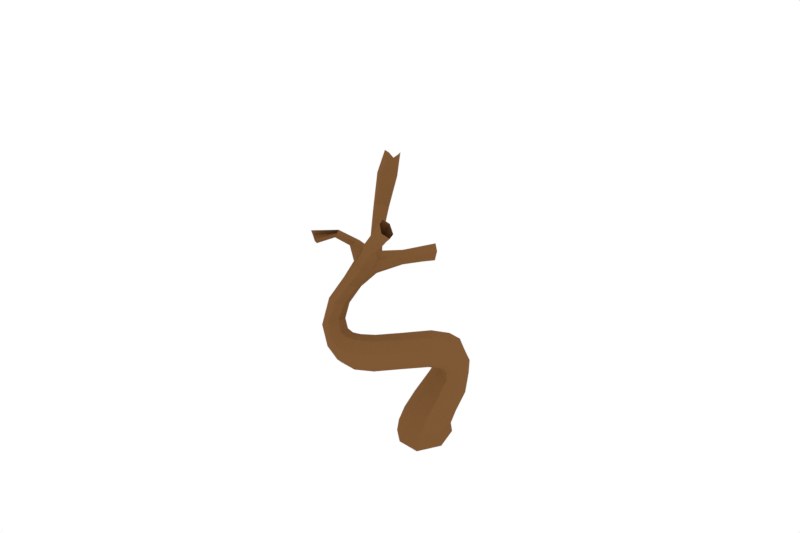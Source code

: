 # Source: tree-1.blend  (saved by Blender 2.78.0; exported with 4.5.12 LTS)
import bpy
from mathutils import Matrix  # noqa: F401  (used for matrix-valued properties, if any)

bpy.ops.wm.read_factory_settings(use_empty=True)
scene = bpy.context.scene
scene.name = 'Scene'

# ---- collections
col_collection_1 = bpy.data.collections.new('Collection 1'); scene.collection.children.link(col_collection_1)

# ---- materials (node trees are filled in below, after node groups)
mat_material_002 = bpy.data.materials.new('Material.002')
mat_material_002.alpha_threshold = 0.0
mat_material_002.use_transparent_shadow = False
mat_material_002.diffuse_color = (0.2134, 0.09939, 0.03547, 1.0)
mat_material_002.specular_color = (0.5, 0.5, 0.5)
mat_material_002.roughness = 0.5
mat_material_002.specular_intensity = 0.1
mat_material_003 = bpy.data.materials.new('Material.003')
mat_material_003.alpha_threshold = 0.0
mat_material_003.use_transparent_shadow = False
mat_material_003.diffuse_color = (0.04165, 0.2366, 0.02599, 1.0)
mat_material_003.specular_color = (0.5, 0.5, 0.5)
mat_material_003.roughness = 0.5
mat_material_003.specular_intensity = 0.1

# ---- material node trees

# ---- world
world_world = bpy.data.worlds.new('World'); scene.world = world_world
world_world.color = (1.0, 1.0, 1.0)
world_world.use_sun_shadow = False
world_world.sun_shadow_jitter_overblur = 0.0
world_world.cycles.sampling_method = 'MANUAL'

# ---- meshes
me_lowpoly_tree_02_mesh_005 = bpy.data.meshes.new('lowpoly_tree_02_Mesh.005')
me_lowpoly_tree_02_mesh_005.from_pydata([(0.6231, -1.986, -1.617), (0.5974, -2.142, -1.589), (0.4241, -2.162, -1.699), (0.6207, -1.777, -1.551), (0.3934, -1.981, -1.756), (0.4375, -1.664, -1.601), (0.5236, -1.57, -1.385), (0.3135, -1.628, -0.03848), (0.03343, -1.763, 0.02359), (0.07602, -1.849, -0.02135), (-0.02126, -1.268, -1.089), (0.2518, -1.304, -1.035), (0.1024, -1.487, -1.168), (0.223, -1.508, -1.46), (-0.01268, -1.722, -1.587), (-0.05029, -1.619, -1.444), (0.1097, -1.877, -1.718), (0.06518, -2.065, -1.717), (-0.1553, -1.916, -1.551), (-0.1496, -2.099, -1.53), (0.003464, -2.276, -1.59), (-0.1975, -2.456, -0.683), (0.1113, -2.615, -0.5177), (-0.1348, -2.442, -0.3322), (-0.1339, -2.292, -1.398), (0.07881, -2.485, -1.179), (-0.0919, -2.362, -1.144), (-0.1671, -1.682, -1.211), (-0.2609, -1.981, -1.319), (-0.1699, -1.084, -0.8551), (-0.2956, -1.097, -0.7473), (-0.1571, -1.018, -0.4497), (-0.09334, -1.284, -0.05749), (-0.08521, -1.128, -0.1915), (-0.355, -1.332, -0.1339), (-0.304, -1.646, -0.01827), (-0.1168, -2.429, -0.8128), (-0.3914, -2.515, -0.6991), (-0.2428, -2.392, -0.4744), (-0.4646, -2.4, -0.472), (-0.2612, -2.551, -0.2317), (-0.1548, -1.694, 0.04059), (-0.2757, -1.789, 0.2528), (-0.3369, -2.592, -0.09654), (-0.1379, -2.482, 0.109), (-0.4529, -2.518, 0.09197), (-0.2382, -2.137, -1.283), (-0.3345, -2.361, -1.171), (-0.5116, -2.162, -1.322), (-0.4028, -1.249, -0.8867), (-0.4897, -1.233, -0.6744), (-0.3802, -1.616, -0.08735), (-0.46, -1.729, 0.1701), (-0.2508, -2.041, 0.357), (-0.4994, -2.025, 0.3476), (-0.356, -2.222, 0.356), (-0.5734, -2.52, -0.2847), (-0.7602, -1.572, -0.9958), (-0.6322, -1.626, -1.189), (-0.8344, -1.745, -1.09), (-0.961, -1.789, -0.8041), (-0.9259, -1.992, -0.5344), (-0.9757, -1.984, -0.9037), (-0.881, -2.302, -0.7676), (-0.8069, -1.576, -0.7527), (-0.6163, -1.43, -0.71), (-0.4756, -1.429, -0.9904), (-0.6359, -1.524, -0.5002), (-0.5232, -1.278, -0.4889), (-0.5991, -1.92, 0.2418), (-0.6675, -2.265, -0.405), (-0.8486, -2.26, -1.017), (-0.521, -2.461, -1.057), (-0.609, -2.494, -0.88), (-0.8673, -1.761, -0.5209), (-0.5894, -1.642, -0.3402), (-0.5232, -1.413, -0.2633), (-0.7237, -2.123, -0.3698), (-0.7076, -2.376, -0.2105), (-0.8174, -2.101, -0.1395), (-0.6918, -1.78, -0.03046), (-0.7244, -1.94, -0.3344), (-0.6924, -2.146, 0.2055), (-0.6563, -2.452, -0.05379), (-0.7937, -2.198, 0.02371), (-0.7407, -1.903, 0.03132), (-0.8674, -2.203, -0.5665), (-0.6491, -2.457, -0.6255), (-0.706, -1.916, -1.271), (-0.6668, -2.219, -1.227), (-0.8446, -1.996, -1.17), (-0.4885, -1.712, -1.297), (-0.5079, -1.663, -0.1958), (-0.3544, -1.2, -0.2792), (-0.372, -1.116, -0.4656), (-0.2566, -1.532, -1.142), (-0.265, -2.478, -0.9473), (-0.2996, -2.402, 0.2596), (-0.5742, -2.391, 0.2034), (-0.1996, -1.316, -1.097), (-0.1523, -2.295, 0.2805), (-0.03159, -2.331, -0.9598), (-0.06663, -2.487, -0.03437), (-0.1219, -1.892, 0.2625), (-0.04627, -2.1, 0.2697), (0.003147, -2.421, -0.191), (0.08147, -2.558, -0.7588), (-0.2533, -1.858, -1.315), (-0.03169, -1.126, -0.9416), (-0.05268, -1.583, -1.195), (0.06119, -2.452, -1.501), (0.2449, -1.159, -0.8931), (0.1611, -1.043, -0.4222), (0.05369, -2.011, 0.149), (0.03004, -2.282, 0.1503), (0.06189, -1.031, -0.7433), (0.109, -2.523, -0.309), (0.09, -2.302, -0.09366), (0.2001, -2.439, -0.9177), (0.1197, -1.376, -0.01173), (0.2854, -2.463, -0.206), (0.1314, -2.172, -0.06236), (0.2434, -1.725, -1.682), (0.3407, -1.121, -0.6507), (0.3237, -2.555, -0.7266), (0.3338, -1.807, -0.1057), (0.3028, -2.525, -1.326), (0.3444, -1.493, -1.069), (0.2467, -2.457, -0.9844), (0.3633, -2.562, -0.4582), (0.3262, -1.381, -0.1253), (0.2302, -1.158, -0.2392), (0.2332, -2.259, -1.68), (0.4299, -2.377, -0.2158), (0.3435, -2.177, -0.07828), (0.4258, -2.351, -0.9011), (0.515, -1.357, -0.7817), (0.5366, -1.885, -0.7927), (0.7313, -1.84, -1.034), (0.5451, -1.674, -0.9149), (0.5416, -2.127, -0.2073), (0.5992, -1.593, -0.6496), (0.4895, -1.263, -0.4933), (0.5636, -1.524, -0.3989), (0.5373, -1.821, -0.3292), (0.4883, -1.59, -0.2246), (0.5513, -2.426, -0.5103), (0.5799, -1.78, -0.5433), (0.667, -2.058, -0.5963), (0.6184, -2.095, -0.3467), (0.6364, -2.235, -0.4234), (0.5899, -2.359, -0.6761), (0.5541, -2.196, -0.8469), (0.5136, -1.629, -0.8874), (0.7711, -1.907, -1.33), (0.7411, -2.139, -1.393), (0.5496, -2.392, -1.06), (0.5146, -2.459, -1.299), (0.7212, -2.214, -1.083), (0.625, -2.326, -1.43), (0.7569, -2.022, -1.04), (0.6694, -1.679, -1.318), (0.5978, -1.608, -1.136), (0.3788, -1.488, -1.288), (0.3762, -2.379, -1.572), (0.7998, -2.874, 0.3843), (0.869, -2.994, 0.1007), (0.6484, -2.866, 0.1164), (0.7052, -3.836, -0.03985), (0.6077, -3.807, -0.2319), (0.7636, -3.745, -0.1725), (0.7229, -3.12, -0.282), (0.786, -3.319, -0.4416), (0.5913, -3.313, -0.4247), (0.8041, -3.659, -0.3425), (0.9528, -3.667, -0.1632), (0.8956, -3.162, 0.03079), (0.7365, -3.057, -0.04198), (1.009, -3.402, -0.3066), (0.934, -3.175, -0.2509), (1.046, -3.314, -0.1092), (0.9674, -3.339, 0.1109), (1.058, -3.48, -0.1528), (0.9861, -3.598, -0.002518), (0.9843, -3.081, 0.2302), (1.029, -3.417, 0.3211), (1.02, -3.171, 0.3496), (0.9487, -3.263, 0.582), (0.839, -3.009, 0.5927), (0.5926, -3.899, 0.01369), (0.6861, -3.715, 0.2013), (0.5314, -3.743, 0.2405), (0.5786, -2.815, 0.2893), (0.3613, -2.864, 0.1918), (0.601, -3.635, -0.3581), (0.2884, -3.547, -0.2863), (0.4256, -3.87, 0.04417), (0.4464, -3.619, -0.3499), (0.3518, -3.8, -0.2285), (0.5452, -3.723, 0.4929), (0.394, -3.567, 0.663), (0.2995, -3.628, 0.5145), (0.3513, -2.974, 0.04178), (0.176, -3.09, 0.142), (0.3639, -3.692, 0.2247), (0.2995, -3.805, 0.01455), (0.1894, -3.07, 0.5157), (0.3815, -3.046, 0.6789), (0.4527, -2.913, 0.594), (0.4464, -3.348, 0.7745), (0.2385, -3.184, 0.6505), (0.2243, -3.387, 0.6353), (0.1598, -3.034, 0.3117), (0.06393, -3.111, -0.08377), (0.3884, -2.951, -0.1951), (0.02965, -3.252, -0.2457), (0.382, -3.055, -0.3295), (0.0889, -3.249, 0.3896), (0.1069, -3.225, 0.2104), (0.1117, -3.406, 0.2534), (-0.04773, -3.376, -0.1308), (0.06988, -3.57, -0.1779), (-0.02608, -3.443, 0.0708), (0.005135, -3.192, 0.04555), (0.1425, -3.437, -0.3362), (0.216, -3.638, -0.1495), (0.2234, -3.67, 0.01305), (0.1305, -3.463, 0.4287), (0.3234, -3.711, 0.3555), (0.1886, -3.545, 0.222), (0.09318, -3.596, 0.05085), (0.3344, -2.88, 0.3918), (0.4744, -3.204, -0.4669), (0.562, -2.93, 0.0107), (0.642, -3.092, 0.7326), (0.5771, -2.987, -0.2758), (0.4677, -3.787, -0.2835), (0.742, -3.721, 0.4429), (0.67, -3.565, 0.6914), (0.5868, -2.873, 0.5298), (0.7904, -3.312, 0.7274), (0.9297, -3.52, 0.1258), (0.8779, -3.642, 0.3506), (0.888, -3.49, 0.5857), (0.6093, -3.324, 0.7768), (0.7772, -3.728, -0.003259), (0.9671, -3.505, -0.3614), (0.6892, -3.471, -0.4423), (-1.199, -2.453, -1.036), (-1.172, -2.407, -1.314), (-1.349, -2.334, -0.9959), (-0.9856, -2.471, -1.209), (-1.107, -2.935, -1.513), (-1.059, -2.882, -1.424), (-1.283, -3.041, -1.501), (-1.12, -2.982, -0.919), (-0.971, -2.647, -0.9899), (-1.413, -2.726, -0.8211), (-1.024, -2.518, -1.041), (-1.218, -2.62, -0.9292), (-1.315, -2.291, -1.255), (-1.32, -2.4, -1.489), (-1.495, -2.344, -1.504), (-1.452, -3.008, -0.9736), (-1.114, -3.1, -1.095), (-1.243, -3.066, -0.9722), (-1.2, -3.127, -1.245), (-1.325, -3.162, -1.437), (-1.334, -2.548, -0.8454), (-1.407, -3.248, -1.237), (-1.508, -3.217, -1.163), (-1.523, -3.116, -1.481), (-1.456, -2.316, -1.021), (-1.557, -2.273, -1.203), (-1.586, -3.149, -1.372), (-1.647, -2.431, -0.9102), (-1.689, -2.67, -0.8472), (-1.7, -2.325, -1.166), (-1.766, -2.43, -1.394), (-1.605, -2.362, -1.463), (-1.71, -2.563, -1.55), (-1.901, -2.666, -1.187), (-1.821, -2.877, -1.384), (-1.811, -2.927, -1.157), (-1.851, -2.647, -1.005), (-1.837, -2.462, -1.209), (-1.865, -2.65, -1.397), (-1.723, -2.923, -0.9786), (-1.695, -2.799, -1.574), (-1.667, -3.072, -1.249), (-1.521, -2.881, -0.8578), (-1.585, -2.666, -1.629), (-1.384, -2.667, -1.637), (-1.048, -3.087, -1.171), (-0.9349, -2.554, -1.338), (-0.9326, -2.783, -1.329), (-0.9052, -2.833, -1.215), (-1.067, -2.652, -1.457), (-0.8878, -2.702, -1.086), (-1.293, -2.889, -1.633), (-0.1901, -2.275, -1.184), (0.4789, -1.386, -0.3114), (-1.129, -2.745, -1.621), (-1.573, -2.932, -1.53), (-0.5732, -3.058, -0.8639), (-0.6255, -3.153, -0.9034), (-0.7288, -2.923, -0.6534), (-0.6901, -2.868, -0.6757), (-0.505, -3.25, -0.808), (-0.6287, -3.218, -0.8301), (-0.677, -3.407, -0.956), (-0.6047, -3.443, -0.9299), (-0.528, -3.47, -0.9647), (-0.4065, -3.331, -0.8795), (-0.3823, -3.144, -1.057), (-0.4421, -3.232, -1.082), (-0.5373, -3.054, -1.075), (-0.504, -3.017, -1.047), (-0.5661, -3.213, -1.026), (-0.6367, -3.387, -1.094), (-0.6845, -3.375, -1.023), (-0.6352, -2.974, -0.6089), (-0.7019, -2.974, -0.6098), (-0.4066, -3.108, -0.912), (-0.169, -3.091, -1.186), (-0.1914, -3.113, -1.246), (-0.3826, -3.307, -1.074), (-0.5069, -3.446, -1.098), (-0.5613, -3.411, -1.121), (-0.6081, -3.03, -1.011), (-0.5863, -3.056, -1.06), (-0.3367, -3.3, -0.9814), (-0.4881, -3.462, -1.034), (-0.2012, -3.173, -1.27), (-0.7073, -3.626, -1.002), (-0.6147, -3.652, -1.041), (-0.7535, -3.621, -1.19), (-0.8028, -3.6, -1.121), (-0.7902, -3.602, -1.041), (-0.6073, -3.662, -1.192), (-0.6751, -3.645, -1.217), (-0.5806, -3.664, -1.124), (-0.8807, -3.788, -1.032), (-0.7814, -3.777, -0.9901), (-0.6705, -3.805, -1.038), (-0.8442, -3.878, -1.171), (-0.8952, -3.832, -1.107), (-0.6844, -3.893, -1.189), (-0.7614, -3.9, -1.203), (-0.6449, -3.857, -1.127), (-0.9158, -3.909, -0.9273), (-0.8106, -3.853, -0.9149), (-0.69, -3.879, -0.9684), (-0.8691, -4.066, -1.029), (-0.9264, -3.999, -0.9761), (-0.7076, -4.052, -1.075), (-0.7848, -4.084, -1.069), (-0.6647, -3.974, -1.038), (0.1818, -4.315, -0.1777), (0.2311, -4.612, -0.2769), (0.3557, -4.57, -0.4055), (0.2773, -4.257, -0.2798), (-0.81, -3.87, -0.8294), (-0.9154, -3.952, -0.8005), (-0.8698, -3.955, -0.6621), (-0.7746, -3.864, -0.7239), (-0.6536, -3.88, -0.8041), (-0.6835, -3.892, -0.8921), (-0.9189, -4.075, -0.8232), (-0.8483, -4.154, -0.8739), (-0.7935, -4.185, -0.7187), (-0.8694, -4.094, -0.6653), (-0.7606, -4.168, -0.9236), (-0.6853, -4.119, -0.9512), (-0.6276, -4.139, -0.8348), (-0.7033, -4.2, -0.7836), (-0.6451, -4.011, -0.9416), (-0.5961, -4.008, -0.8481), (-0.6687, -3.855, -0.5912), (-0.7398, -3.943, -0.5193), (-0.4525, -3.836, -0.4216), (-0.371, -3.831, -0.52), (-0.5692, -3.86, -0.6818), (-0.08856, -3.933, -0.4816), (-0.1205, -4.071, -0.4598), (-0.3304, -4.088, -0.5569), (-0.3146, -3.942, -0.5834), (-0.7398, -4.072, -0.5109), (-0.6776, -4.169, -0.5583), (-0.1865, -4.141, -0.3634), (-0.2503, -4.131, -0.2627), (-0.471, -4.132, -0.3845), (-0.3967, -4.156, -0.4687), (-0.5173, -4.039, -0.3372), (-0.5941, -4.192, -0.6336), (-0.5212, -4.127, -0.7074), (-0.5116, -3.922, -0.3484), (-0.5019, -3.981, -0.7325), (-0.1881, -3.847, -0.283), (-0.2519, -3.935, -0.2052), (-0.1182, -3.834, -0.3984), (-0.2758, -4.047, -0.199), (-0.06057, -4.004, -0.1421), (0.009742, -3.925, -0.2246), (0.06669, -3.904, -0.3456), (-0.1206, -4.176, -0.2201), (-0.1135, -4.106, -0.1372), (-0.0005553, -4.095, -0.435), (-0.06914, -4.166, -0.3365), (0.06167, -3.976, -0.4444), (0.1562, -4.056, -0.2267), (0.0789, -4.124, -0.1372), (0.3232, -4.209, -0.4317), (0.2069, -4.022, -0.3538), (-0.00741, -4.206, -0.1259), (-0.05624, -4.249, -0.2233), (-0.0346, -4.365, -0.2558), (0.05507, -4.366, -0.1526), (-0.01549, -4.22, -0.3516), (0.05818, -4.152, -0.4564), (0.0814, -4.265, -0.518), (0.0007661, -4.319, -0.3978), (0.161, -4.059, -0.4664), (0.2219, -4.207, -0.5505), (0.3803, -4.508, -0.6029), (-0.06726, -4.57, -0.323), (0.05802, -4.623, -0.2323), (0.05722, -4.487, -0.6407), (-0.03057, -4.503, -0.4855), (0.2198, -4.467, -0.7101), (0.3403, -4.81, -0.7773), (0.1528, -4.759, -0.8613), (0.3261, -5.065, -0.6529), (0.3503, -4.873, -0.5536), (0.2144, -4.895, -0.3955), (0.2037, -5.071, -0.4549), (0.2169, -5.174, -0.4472), (0.3254, -5.174, -0.6968), (0.233, -5.167, -0.9403), (0.2676, -5.021, -0.883), (-0.1815, -4.993, -0.7511), (-0.1214, -4.82, -0.6802), (-0.01202, -4.767, -0.7836), (-0.07597, -4.983, -0.8719), (-0.1109, -5.163, -0.9255), (-0.2337, -5.164, -0.7905), (-0.2638, -5.001, -0.607), (-0.1761, -4.828, -0.5744), (-0.1058, -4.703, -0.5822), (0.07891, -4.986, -0.9528), (0.0454, -5.163, -1.01), (-0.1536, -4.833, -0.3956), (0.01501, -4.884, -0.329), (-0.2764, -3.197, -0.9686), (-0.1348, -3.198, -1.208), (-0.1165, -3.135, -1.18), (-0.5166, -2.996, -0.9923), (-0.5771, -2.993, -0.9808), (-0.6139, -2.872, -0.6804), (-0.02102, -5.055, -0.3502), (-0.2404, -5.031, -0.4084), (-0.333, -5.163, -0.6143), (-0.29, -5.17, -0.3842), (-0.03488, -5.17, -0.3105), (-0.4503, -3.137, -0.7866), (-0.1793, -3.164, -0.7397), (-0.1553, -3.126, -0.7989), (-0.1601, -3.279, -0.7949), (-0.1916, -3.24, -0.7451), (-0.1139, -3.166, -0.8576), (-0.129, -3.25, -0.8601), (0.137, -3.168, -0.6442), (0.173, -3.12, -0.7147), (0.1221, -3.265, -0.6572), (0.1971, -3.17, -0.7878), (0.1815, -3.261, -0.7988), (0.4559, -3.217, -0.5389), (0.4791, -3.285, -0.5946), (0.1493, -3.303, -0.7333), (0.3922, -3.401, -0.5821), (0.3273, -3.359, -0.5053), (0.4498, -3.358, -0.615), (0.5107, -3.473, -0.3136), (0.4769, -3.48, -0.3097), (0.3669, -3.237, -0.474), (0.4707, -3.417, -0.2791), (0.5048, -3.407, -0.2793), (0.4541, -3.452, -0.3011), (0.5159, -3.439, -0.2881), (0.4256, -3.535, -0.04671), (0.4411, -3.553, -0.09084), (0.43, -3.502, -0.06957), (0.4041, -3.559, -0.07042), (0.4003, -3.532, -0.0979), (0.3727, -3.56, 0.01017), (0.3958, -3.519, -0.05501), (-0.6, -2.913, -0.6324), (-0.5448, -2.626, -0.4753), (-0.5538, -2.702, -0.4103), (-0.6999, -2.645, -0.3888), (-0.6745, -2.58, -0.4525), (-0.6071, -2.573, -0.4941), (-0.6298, -2.707, -0.3602), (-0.4396, -2.503, -0.3132), (-0.4507, -2.479, -0.2649), (-0.5116, -2.465, -0.2646), (-0.4761, -2.422, -0.2991), (-0.4769, -2.425, -0.3496), (-0.4341, -2.443, -0.3277), (-0.3998, -2.407, -0.2709), (-0.7281, -2.944, -1.091), (-0.7089, -2.959, -1.136), (-0.6856, -2.934, -1.153), (-0.6791, -2.894, -1.13), (-0.6893, -2.874, -1.088), (-0.7186, -2.896, -1.069), (-0.9348, -2.904, -1.102), (-0.9036, -2.97, -1.133), (-0.8793, -2.931, -1.239), (-0.9053, -2.871, -1.224), (-0.928, -2.837, -1.158), (-0.8847, -2.979, -1.199), (-1.034, -2.998, -1.186), (-1.047, -3.012, -1.213), (-1.03, -2.986, -1.23), (-1.068, -2.977, -1.218), (-1.063, -2.946, -1.193), (-1.071, -2.985, -1.184), (-1.109, -3.023, -1.21), (0.08174, -2.931, -1.341), (0.01375, -2.893, -1.346), (-0.169, -3.211, -1.255), (-0.0164, -2.962, -1.474), (0.0526, -3.0, -1.469), (0.1, -2.988, -1.401), (0.1903, -2.659, -1.552), (0.2436, -2.67, -1.467), (-0.02516, -2.908, -1.413), (0.1066, -2.63, -1.364), (0.0532, -2.618, -1.449), (0.09013, -2.641, -1.55), (0.2013, -2.648, -1.368), (0.2668, -2.422, -1.403), (0.1961, -2.408, -1.341), (0.1378, -2.432, -1.344), (0.1373, -2.395, -1.485), (0.2124, -2.377, -1.46), (0.1205, -2.389, -1.393), (0.1733, -2.334, -1.367)], [(471, 484), (110, 126), (126, 157), (474, 477), (473, 480), (472, 476), (475, 481), (478, 479)], [(304, 305, 306, 307), (308, 309, 310, 311), (308, 311, 312, 313), (314, 315, 316, 317), (305, 318, 319, 320), (305, 320, 310, 309), (309, 308, 321, 322), (314, 323, 324, 325), (315, 326, 327, 328), (315, 328, 319, 318), (318, 305, 329, 330), (331, 313, 312, 332), (331, 332, 327, 326), (315, 314, 325, 333), (312, 311, 334, 335), (319, 336, 337, 320), (310, 320, 337, 338), (327, 339, 340, 328), (319, 328, 340, 336), (312, 335, 341, 332), (327, 332, 341, 339), (338, 342, 343, 334), (335, 334, 343, 344), (336, 345, 346, 337), (338, 337, 346, 342), (339, 347, 348, 340), (336, 340, 348, 345), (335, 344, 349, 341), (339, 341, 349, 347), (342, 350, 351, 343), (344, 343, 351, 352), (345, 353, 354, 346), (342, 346, 354, 350), (347, 355, 356, 348), (345, 348, 356, 353), (344, 352, 357, 349), (347, 349, 357, 355), (358, 359, 360, 361), (362, 351, 350, 363), (362, 363, 364, 365), (362, 365, 366, 367), (362, 367, 352, 351), (368, 354, 353, 369), (368, 369, 370, 371), (368, 371, 364, 363), (368, 363, 350, 354), (372, 356, 355, 373), (372, 373, 374, 375), (372, 375, 370, 369), (372, 369, 353, 356), (376, 357, 352, 367), (376, 367, 366, 377), (376, 377, 374, 373), (376, 373, 355, 357), (378, 365, 364, 379), (380, 381, 382, 378), (383, 384, 385, 386), (378, 382, 366, 365), (387, 371, 370, 388), (389, 390, 391, 392), (393, 387, 388, 391), (387, 379, 364, 371), (394, 375, 374, 395), (380, 378, 379, 396), (392, 394, 395, 385), (394, 388, 370, 375), (397, 377, 366, 382), (398, 380, 396, 399), (386, 397, 382, 381), (397, 395, 374, 377), (398, 400, 381, 380), (401, 399, 396, 393), (401, 393, 391, 390), (386, 385, 395, 397), (389, 392, 385, 384), (393, 396, 379, 387), (383, 386, 381, 400), (398, 399, 402, 403), (398, 403, 404, 400), (401, 390, 405, 406), (401, 406, 402, 399), (389, 384, 407, 408), (389, 408, 405, 390), (383, 400, 404, 409), (383, 409, 407, 384), (410, 403, 402, 411), (410, 411, 358, 361), (410, 361, 412, 413), (410, 413, 404, 403), (414, 406, 405, 415), (414, 415, 416, 417), (414, 417, 358, 411), (414, 411, 402, 406), (418, 408, 407, 419), (418, 419, 420, 421), (418, 421, 416, 415), (418, 415, 405, 408), (422, 409, 404, 413), (422, 413, 412, 423), (422, 423, 420, 419), (422, 419, 407, 409), (412, 361, 360, 424), (416, 425, 426, 417), (358, 417, 426, 359), (420, 427, 428, 421), (416, 421, 428, 425), (412, 424, 429, 423), (420, 423, 429, 427), (424, 430, 431, 429), (432, 433, 434, 435), (432, 435, 436, 437), (432, 437, 438, 439), (432, 439, 430, 433), (440, 441, 442, 443), (440, 443, 444, 445), (441, 440, 446, 447), (448, 441, 447), (449, 431, 430, 439), (449, 439, 438, 450), (449, 450, 444, 443), (449, 443, 442, 431), (427, 429, 431, 442), (427, 442, 441, 448, 428), (448, 447, 451, 425, 428), (425, 451, 452, 426), (359, 426, 452, 434), (359, 434, 433, 360), (424, 360, 433, 430), (392, 391, 388, 394), (453, 331, 454, 455), (304, 323, 456, 457), (323, 304, 307, 458), (459, 452, 451, 460), (446, 461, 462, 460), (446, 460, 451, 447), (440, 445, 461, 446), (459, 460, 462, 463), (459, 463, 436, 435), (452, 459, 435, 434), (323, 464, 465, 466), (308, 313, 467, 468), (331, 453, 469, 470), (466, 465, 471, 472), (465, 468, 473, 471), (470, 469, 474, 475), (464, 308, 468, 465), (313, 331, 470, 467), (453, 323, 466, 469), (467, 470, 475, 478), (468, 467, 478, 473), (469, 466, 472, 474), (321, 496, 497, 498), (307, 306, 499, 500), (496, 458, 501, 497), (464, 323, 458, 496), (308, 464, 496, 321), (305, 309, 322, 306), (458, 307, 500, 501), (306, 322, 502, 499), (322, 321, 498, 502), (330, 329, 510, 511), (316, 330, 511, 512), (456, 317, 513, 514), (305, 304, 457, 329), (323, 314, 317, 456), (315, 318, 330, 316), (510, 515, 516, 517), (513, 512, 518, 519), (457, 456, 514, 515), (317, 316, 512, 513), (329, 457, 515, 510), (512, 511, 521, 518), (511, 510, 517, 521), (324, 455, 529, 530), (531, 333, 532, 533), (454, 531, 533, 534), (331, 326, 531, 454), (326, 315, 333, 531), (323, 453, 455, 324), (534, 533, 535, 536), (537, 530, 538, 539), (532, 537, 539, 540), (455, 454, 534, 529), (333, 325, 537, 532), (325, 324, 530, 537), (541, 536, 542, 543), (538, 541, 543, 544), (533, 532, 540, 535), (530, 529, 541, 538), (529, 534, 536, 541), (540, 539, 547, 545), (539, 538, 544, 547), (310, 338, 334, 311)])
_k = set([(110, 126), (126, 157), (304, 305), (304, 307), (304, 323), (304, 457), (305, 306), (305, 309), (305, 318), (305, 320), (305, 329), (306, 307), (306, 322), (306, 499), (307, 458), (307, 500), (308, 309), (308, 311), (308, 313), (308, 321), (308, 464), (308, 468), (309, 310), (309, 322), (310, 311), (310, 320), (310, 338), (311, 312), (311, 334), (312, 313), (312, 332), (312, 335), (313, 331), (313, 467), (314, 315), (314, 317), (314, 323), (314, 325), (315, 316), (315, 318), (315, 326), (315, 328), (315, 333), (316, 317), (316, 330), (316, 512), (317, 456), (317, 513), (318, 319), (318, 330), (319, 320), (319, 328), (319, 336), (320, 337), (321, 322), (321, 496), (321, 498), (322, 502), (323, 324), (323, 453), (323, 456), (323, 458), (323, 464), (323, 466), (324, 325), (324, 455), (324, 530), (325, 333), (325, 537), (326, 327), (326, 331), (326, 531), (327, 328), (327, 332), (327, 339), (328, 340), (329, 330), (329, 457), (329, 510), (330, 511), (331, 332), (331, 453), (331, 454), (331, 470), (332, 341), (333, 531), (333, 532), (334, 335), (334, 338), (334, 343), (335, 341), (335, 344), (336, 337), (336, 340), (336, 345), (337, 338), (337, 346), (338, 342), (339, 340), (339, 341), (339, 347), (340, 348), (341, 349), (342, 343), (342, 346), (342, 350), (343, 344), (343, 351), (344, 349), (344, 352), (345, 346), (345, 348), (345, 353), (346, 354), (347, 348), (347, 349), (347, 355), (348, 356), (349, 357), (350, 351), (350, 354), (350, 363), (351, 352), (351, 362), (352, 357), (352, 367), (353, 354), (353, 356), (353, 369), (354, 368), (355, 356), (355, 357), (355, 373), (356, 372), (357, 376), (358, 359), (358, 361), (358, 411), (358, 417), (359, 360), (359, 426), (359, 434), (360, 361), (360, 424), (360, 433), (361, 410), (361, 412), (362, 363), (362, 365), (362, 367), (363, 364), (363, 368), (364, 365), (364, 371), (364, 379), (365, 366), (365, 378), (366, 367), (366, 377), (366, 382), (367, 376), (368, 369), (368, 371), (369, 370), (369, 372), (370, 371), (370, 375), (370, 388), (371, 387), (372, 373), (372, 375), (373, 374), (373, 376), (374, 375), (374, 377), (374, 395), (375, 394), (376, 377), (377, 397), (378, 379), (378, 380), (378, 382), (379, 387), (379, 396), (380, 381), (380, 396), (380, 398), (381, 382), (381, 386), (381, 400), (382, 397), (383, 384), (383, 386), (383, 400), (383, 409), (384, 385), (384, 389), (384, 407), (385, 386), (385, 392), (385, 395), (386, 397), (387, 388), (387, 393), (388, 391), (388, 394), (389, 390), (389, 392), (389, 408), (390, 391), (390, 401), (390, 405), (391, 392), (391, 393), (392, 394), (393, 396), (393, 401), (394, 395), (395, 397), (396, 399), (398, 399), (398, 400), (398, 403), (399, 401), (399, 402), (400, 404), (401, 406), (402, 403), (402, 406), (402, 411), (403, 404), (403, 410), (404, 409), (404, 413), (405, 406), (405, 408), (405, 415), (406, 414), (407, 408), (407, 409), (407, 419), (408, 418), (409, 422), (410, 411), (410, 413), (411, 414), (412, 413), (412, 423), (412, 424), (413, 422), (414, 415), (414, 417), (415, 416), (415, 418), (416, 417), (416, 421), (416, 425), (417, 426), (418, 419), (418, 421), (419, 420), (419, 422), (420, 421), (420, 423), (420, 427), (421, 428), (422, 423), (423, 429), (424, 429), (424, 430), (425, 426), (425, 428), (425, 451), (426, 452), (427, 428), (427, 429), (427, 442), (428, 448), (429, 431), (430, 431), (430, 433), (430, 439), (431, 442), (431, 449), (432, 433), (432, 435), (432, 437), (432, 439), (433, 434), (434, 435), (434, 452), (435, 436), (435, 459), (438, 439), (439, 449), (440, 441), (440, 443), (440, 445), (440, 446), (441, 442), (441, 447), (441, 448), (442, 443), (443, 444), (443, 449), (446, 447), (446, 460), (446, 461), (447, 448), (447, 451), (449, 450), (451, 452), (451, 460), (452, 459), (453, 455), (453, 469), (454, 455), (454, 531), (454, 534), (455, 529), (456, 457), (456, 514), (457, 515), (458, 496), (458, 501), (459, 460), (459, 463), (460, 462), (464, 465), (464, 496), (465, 466), (465, 468), (465, 471), (466, 469), (466, 472), (467, 468), (467, 470), (467, 478), (468, 473), (469, 470), (469, 474), (470, 475), (471, 472), (471, 473), (471, 484), (472, 474), (472, 476), (473, 478), (473, 480), (474, 475), (474, 477), (475, 478), (475, 481), (478, 479), (496, 497), (497, 498), (497, 501), (498, 502), (499, 500), (499, 502), (500, 501), (510, 511), (510, 515), (510, 517), (511, 512), (511, 521), (512, 513), (512, 518), (513, 514), (513, 519), (514, 515), (515, 516), (516, 517), (517, 521), (518, 519), (518, 521), (529, 530), (529, 534), (529, 541), (530, 537), (530, 538), (531, 533), (532, 533), (532, 537), (532, 540), (533, 534), (533, 535), (534, 536), (535, 536), (535, 540), (536, 541), (536, 542), (537, 539), (538, 539), (538, 541), (538, 544), (539, 540), (539, 547), (540, 545), (541, 543), (542, 543), (543, 544), (544, 547), (545, 547)])
me_lowpoly_tree_02_mesh_005.attributes.new('sharp_edge', 'BOOLEAN', 'EDGE').data.foreach_set('value', [ (min(e.vertices), max(e.vertices)) in _k for e in me_lowpoly_tree_02_mesh_005.edges])
me_lowpoly_tree_02_mesh_005.materials.append(mat_material_002)
me_lowpoly_tree_02_mesh_005.materials.append(mat_material_003)
me_lowpoly_tree_02_mesh_005.use_remesh_preserve_volume = False
me_lowpoly_tree_02_mesh_005.use_remesh_preserve_attributes = False
me_lowpoly_tree_02_mesh_005.use_mirror_vertex_groups = False
me_lowpoly_tree_02_mesh_005.update()
me_lowpoly_tree_02_mesh_005.normals_split_custom_set([tuple(v) for v in zip(*[iter([-0.5709, 0.4298, -0.6995, -0.5709, 0.4298, -0.6995, -0.5709, 0.4298, -0.6995, -0.5709, 0.4298, -0.6995, -0.3488, -0.4116, 0.842, -0.3488, -0.4116, 0.842, -0.3488, -0.4116, 0.842, -0.3488, -0.4116, 0.842, 0.1268, -0.5848, 0.8012, 0.1268, -0.5848, 0.8012, 0.1268, -0.5848, 0.8012, 0.1268, -0.5848, 0.8012, 0.2421, 0.2229, -0.9443, 0.2421, 0.2229, -0.9443, 0.2421, 0.2229, -0.9443, 0.2421, 0.2229, -0.9443, -0.6772, 0.4838, -0.5544, -0.6772, 0.4838, -0.5544, -0.6772, 0.4838, -0.5544, -0.6772, 0.4838, -0.5544, -0.975, 0.1673, 0.1459, -0.975, 0.1673, 0.1459, -0.975, 0.1673, 0.1459, -0.975, 0.1673, 0.1459, -0.1969, -0.6609, 0.7242, -0.1969, -0.6609, 0.7242, -0.1969, -0.6609, 0.7242, -0.1969, -0.6609, 0.7242, -0.3758, 0.8904, -0.2567, -0.3758, 0.8904, -0.2567, -0.3758, 0.8904, -0.2567, -0.3758, 0.8904, -0.2567, 0.2587, -0.006119, -0.9659, 0.2587, -0.006119, -0.9659, 0.2587, -0.006119, -0.9659, 0.2587, -0.006119, -0.9659, -0.2726, 0.4098, -0.8705, -0.2726, 0.4098, -0.8705, -0.2726, 0.4098, -0.8705, -0.2726, 0.4098, -0.8705, -0.9206, -0.1837, -0.3446, -0.9206, -0.1837, -0.3446, -0.9206, -0.1837, -0.3446, -0.9206, -0.1837, -0.3446, 0.6539, -0.7109, 0.2589, 0.6539, -0.7109, 0.2589, 0.6539, -0.7109, 0.2589, 0.6539, -0.7109, 0.2589, 0.7355, -0.5871, -0.3382, 0.7355, -0.5871, -0.3382, 0.7355, -0.5871, -0.3382, 0.7355, -0.5871, -0.3382, -0.6272, 0.4968, -0.5998, -0.6272, 0.4968, -0.5998, -0.6272, 0.4968, -0.5998, -0.6272, 0.4968, -0.5998, 0.2288, -0.4667, 0.8543, 0.2288, -0.4667, 0.8543, 0.2288, -0.4667, 0.8543, 0.2288, -0.4667, 0.8543, -0.62, 0.5524, -0.5573, -0.62, 0.5524, -0.5573, -0.62, 0.5524, -0.5573, -0.62, 0.5524, -0.5573, -0.8921, 0.3983, 0.2133, -0.8921, 0.3983, 0.2133, -0.8921, 0.3983, 0.2133, -0.8921, 0.3983, 0.2133, 0.42, 0.1746, -0.8906, 0.42, 0.1746, -0.8906, 0.42, 0.1746, -0.8906, 0.42, 0.1746, -0.8906, -0.1677, 0.4431, -0.8806, -0.1677, 0.4431, -0.8806, -0.1677, 0.4431, -0.8806, -0.1677, 0.4431, -0.8806, 0.76, -0.5221, 0.387, 0.76, -0.5221, 0.387, 0.76, -0.5221, 0.387, 0.76, -0.5221, 0.387, 0.9002, -0.2632, -0.347, 0.9002, -0.2632, -0.347, 0.9002, -0.2632, -0.347, 0.9002, -0.2632, -0.347, -0.3785, 0.2424, 0.8933, -0.3785, 0.2424, 0.8933, -0.3785, 0.2424, 0.8933, -0.3785, 0.2424, 0.8933, 0.3646, -0.107, 0.925, 0.3646, -0.107, 0.925, 0.3646, -0.107, 0.925, 0.3646, -0.107, 0.925, -0.7218, 0.2273, -0.6537, -0.7218, 0.2273, -0.6537, -0.7218, 0.2273, -0.6537, -0.7218, 0.2273, -0.6537, -0.9139, 0.403, 0.04955, -0.9139, 0.403, 0.04955, -0.9139, 0.403, 0.04955, -0.9139, 0.403, 0.04955, 0.2479, -0.1173, -0.9616, 0.2479, -0.1173, -0.9616, 0.2479, -0.1173, -0.9616, 0.2479, -0.1173, -0.9616, -0.3236, 0.05167, -0.9448, -0.3236, 0.05167, -0.9448, -0.3236, 0.05167, -0.9448, -0.3236, 0.05167, -0.9448, 0.8618, -0.2975, 0.4108, 0.8618, -0.2975, 0.4108, 0.8618, -0.2975, 0.4108, 0.8618, -0.2975, 0.4108, 0.8809, -0.2946, -0.3703, 0.8809, -0.2946, -0.3703, 0.8809, -0.2946, -0.3703, 0.8809, -0.2946, -0.3703, -0.3888, 0.6849, 0.6162, -0.3888, 0.6849, 0.6162, -0.3888, 0.6849, 0.6162, -0.3888, 0.6849, 0.6162, 0.44, 0.5427, 0.7154, 0.44, 0.5427, 0.7154, 0.44, 0.5427, 0.7154, 0.44, 0.5427, 0.7154, -0.8209, -0.2611, -0.508, -0.8209, -0.2611, -0.508, -0.8209, -0.2611, -0.508, -0.8209, -0.2611, -0.508, -0.9784, 0.2051, -0.02402, -0.9784, 0.2051, -0.02402, -0.9784, 0.2051, -0.02402, -0.9784, 0.2051, -0.02402, 0.1929, -0.5918, -0.7827, 0.1929, -0.5918, -0.7827, 0.1929, -0.5918, -0.7827, 0.1929, -0.5918, -0.7827, -0.4383, -0.4982, -0.7481, -0.4383, -0.4982, -0.7481, -0.4383, -0.4982, -0.7481, -0.4383, -0.4982, -0.7481, 0.96, 0.03229, 0.2783, 0.96, 0.03229, 0.2783, 0.96, 0.03229, 0.2783, 0.96, 0.03229, 0.2783, 0.8774, -0.3645, -0.3118, 0.8774, -0.3645, -0.3118, 0.8774, -0.3645, -0.3118, 0.8774, -0.3645, -0.3118, 0.7399, -0.09092, 0.6666, 0.7399, -0.09092, 0.6666, 0.7399, -0.09092, 0.6666, 0.7399, -0.09092, 0.6666, -0.5201, 0.8223, 0.2308, -0.5201, 0.8223, 0.2308, -0.5201, 0.8223, 0.2308, -0.5201, 0.8223, 0.2308, -0.5911, 0.7845, 0.1875, -0.5911, 0.7845, 0.1875, -0.5911, 0.7845, 0.1875, -0.5911, 0.7845, 0.1875, 0.08253, 0.9895, -0.1185, 0.08253, 0.9895, -0.1185, 0.08253, 0.9895, -0.1185, 0.08253, 0.9895, -0.1185, 0.2588, 0.9527, 0.1592, 0.2588, 0.9527, 0.1592, 0.2588, 0.9527, 0.1592, 0.2588, 0.9527, 0.1592, -0.8056, -0.551, -0.2177, -0.8056, -0.551, -0.2177, -0.8056, -0.551, -0.2177, -0.8056, -0.551, -0.2177, -0.7124, -0.6901, 0.1273, -0.7124, -0.6901, 0.1273, -0.7124, -0.6901, 0.1273, -0.7124, -0.6901, 0.1273, -0.9524, -0.01858, 0.3043, -0.9524, -0.01858, 0.3043, -0.9524, -0.01858, 0.3043, -0.9524, -0.01858, 0.3043, -0.9975, 0.05005, 0.04906, -0.9975, 0.05005, 0.04906, -0.9975, 0.05005, 0.04906, -0.9975, 0.05005, 0.04906, 0.3203, -0.8015, -0.505, 0.3203, -0.8015, -0.505, 0.3203, -0.8015, -0.505, 0.3203, -0.8015, -0.505, 0.424, -0.8317, -0.3586, 0.424, -0.8317, -0.3586, 0.424, -0.8317, -0.3586, 0.424, -0.8317, -0.3586, -0.2358, -0.965, -0.115, -0.2358, -0.965, -0.115, -0.2358, -0.965, -0.115, -0.2358, -0.965, -0.115, -0.3745, -0.8279, -0.4175, -0.3745, -0.8279, -0.4175, -0.3745, -0.8279, -0.4175, -0.3745, -0.8279, -0.4175, 0.9488, 0.3115, -0.05337, 0.9488, 0.3115, -0.05337, 0.9488, 0.3115, -0.05337, 0.9488, 0.3115, -0.05337, 0.8012, 0.4563, -0.387, 0.8012, 0.4563, -0.387, 0.8012, 0.4563, -0.387, 0.8012, 0.4563, -0.387, 0.8511, -0.2638, -0.4539, 0.8511, -0.2638, -0.4539, 0.8511, -0.2638, -0.4539, 0.8511, -0.2638, -0.4539, 0.8914, -0.3202, -0.3208, 0.8914, -0.3202, -0.3208, 0.8914, -0.3202, -0.3208, 0.8914, -0.3202, -0.3208, -0.5149, 0.7666, 0.3837, -0.5149, 0.7666, 0.3837, -0.5149, 0.7666, 0.3837, -0.5149, 0.7666, 0.3837, -0.06765, 0.9958, -0.06117, -0.06765, 0.9958, -0.06117, -0.06765, 0.9958, -0.06117, -0.06765, 0.9958, -0.06117, 0.4156, -0.2196, -0.8827, 0.4156, -0.2196, -0.8827, 0.4156, -0.2196, -0.8827, 0.4156, -0.2196, -0.8827, 0.00291, 0.9935, -0.1142, 0.00291, 0.9935, -0.1142, 0.00291, 0.9935, -0.1142, 0.00291, 0.9935, -0.1142, -0.5433, -0.6707, 0.5049, -0.5433, -0.6707, 0.5049, -0.5433, -0.6707, 0.5049, -0.5433, -0.6707, 0.5049, -0.04008, -0.9882, 0.1478, -0.04008, -0.9882, 0.1478, -0.04008, -0.9882, 0.1478, -0.04008, -0.9882, 0.1478, -0.4483, -0.5903, 0.6713, -0.4483, -0.5903, 0.6713, -0.4483, -0.5903, 0.6713, -0.4483, -0.5903, 0.6713, -0.7536, 0.01147, 0.6572, -0.7536, 0.01147, 0.6572, -0.7536, 0.01147, 0.6572, -0.7536, 0.01147, 0.6572, 0.4607, -0.8358, -0.2985, 0.4607, -0.8358, -0.2985, 0.4607, -0.8358, -0.2985, 0.4607, -0.8358, -0.2985, -0.4463, 0.7472, 0.4924, -0.4463, 0.7472, 0.4924, -0.4463, 0.7472, 0.4924, -0.4463, 0.7472, 0.4924, 0.4267, -0.8441, -0.3247, 0.4267, -0.8441, -0.3247, 0.4267, -0.8441, -0.3247, 0.4267, -0.8441, -0.3247, -0.1008, -0.9836, 0.1493, -0.1008, -0.9836, 0.1493, -0.1008, -0.9836, 0.1493, -0.1008, -0.9836, 0.1493, 0.6252, 0.5298, -0.5731, 0.6252, 0.5298, -0.5731, 0.6252, 0.5298, -0.5731, 0.6252, 0.5298, -0.5731, -0.2934, 0.7372, 0.6086, -0.2934, 0.7372, 0.6086, -0.2934, 0.7372, 0.6086, -0.2934, 0.7372, 0.6086, 0.449, 0.5749, -0.684, 0.449, 0.5749, -0.684, 0.449, 0.5749, -0.684, 0.449, 0.5749, -0.684, 0.7687, -0.2248, -0.5988, 0.7687, -0.2248, -0.5988, 0.7687, -0.2248, -0.5988, 0.7687, -0.2248, -0.5988, -0.01038, 0.9971, 0.0753, -0.01038, 0.9971, 0.0753, -0.01038, 0.9971, 0.0753, -0.01038, 0.9971, 0.0753, -0.4815, 0.1279, 0.8671, -0.4815, 0.1279, 0.8671, -0.4815, 0.1279, 0.8671, -0.4815, 0.1279, 0.8671, -0.4002, -0.5977, 0.6947, -0.4002, -0.5977, 0.6947, -0.4002, -0.5977, 0.6947, -0.4002, -0.5977, 0.6947, 0.6335, -0.2078, -0.7454, 0.6335, -0.2078, -0.7454, 0.6335, -0.2078, -0.7454, 0.6335, -0.2078, -0.7454, 0.2761, -0.8565, -0.4361, 0.2761, -0.8565, -0.4361, 0.2761, -0.8565, -0.4361, 0.2761, -0.8565, -0.4361, -0.6115, 0.07688, 0.7875, -0.6115, 0.07688, 0.7875, -0.6115, 0.07688, 0.7875, -0.6115, 0.07688, 0.7875, 0.3238, 0.6274, -0.7081, 0.3238, 0.6274, -0.7081, 0.3238, 0.6274, -0.7081, 0.3238, 0.6274, -0.7081, 0.0284, 0.6809, 0.7318, 0.0284, 0.6809, 0.7318, 0.0284, 0.6809, 0.7318, 0.0284, 0.6809, 0.7318, 0.2736, 0.9207, 0.2783, 0.2736, 0.9207, 0.2783, 0.2736, 0.9207, 0.2783, 0.2736, 0.9207, 0.2783, -0.4501, -0.6435, 0.6192, -0.4501, -0.6435, 0.6192, -0.4501, -0.6435, 0.6192, -0.4501, -0.6435, 0.6192, -0.2806, 0.1494, 0.9481, -0.2806, 0.1494, 0.9481, -0.2806, 0.1494, 0.9481, -0.2806, 0.1494, 0.9481, -0.03601, -0.7989, -0.6004, -0.03601, -0.7989, -0.6004, -0.03601, -0.7989, -0.6004, -0.03601, -0.7989, -0.6004, -0.2402, -0.9622, -0.1283, -0.2402, -0.9622, -0.1283, -0.2402, -0.9622, -0.1283, -0.2402, -0.9622, -0.1283, 0.3945, 0.6944, -0.6017, 0.3945, 0.6944, -0.6017, 0.3945, 0.6944, -0.6017, 0.3945, 0.6944, -0.6017, 0.1767, -0.1823, -0.9672, 0.1767, -0.1823, -0.9672, 0.1767, -0.1823, -0.9672, 0.1767, -0.1823, -0.9672, 0.4169, 0.4826, 0.7703, 0.4169, 0.4826, 0.7703, 0.4169, 0.4826, 0.7703, 0.4169, 0.4826, 0.7703, 0.6571, 0.202, 0.7262, 0.6571, 0.202, 0.7262, 0.6571, 0.202, 0.7262, 0.6571, 0.202, 0.7262, 0.8358, 0.376, 0.4001, 0.8358, 0.376, 0.4001, 0.8358, 0.376, 0.4001, 0.8358, 0.376, 0.4001, 0.6057, 0.6794, 0.4141, 0.6057, 0.6794, 0.4141, 0.6057, 0.6794, 0.4141, 0.6057, 0.6794, 0.4141, -0.6084, -0.5736, 0.5485, -0.6084, -0.5736, 0.5485, -0.6084, -0.5736, 0.5485, -0.6084, -0.5736, 0.5485, -0.7361, -0.3491, 0.5799, -0.7361, -0.3491, 0.5799, -0.7361, -0.3491, 0.5799, -0.7361, -0.3491, 0.5799, 0.2185, -0.08309, 0.9723, 0.2185, -0.08309, 0.9723, 0.2185, -0.08309, 0.9723, 0.2185, -0.08309, 0.9723, 0.007645, 0.08204, 0.9966, 0.007645, 0.08204, 0.9966, 0.007645, 0.08204, 0.9966, 0.007645, 0.08204, 0.9966, -0.6068, -0.3907, -0.6922, -0.6068, -0.3907, -0.6922, -0.6068, -0.3907, -0.6922, -0.6068, -0.3907, -0.6922, -0.8461, 0.1076, -0.522, -0.8461, 0.1076, -0.522, -0.8461, 0.1076, -0.522, -0.8461, 0.1076, -0.522, -0.9559, -0.06335, -0.2867, -0.9559, -0.06335, -0.2867, -0.9559, -0.06335, -0.2867, -0.9559, -0.06335, -0.2867, -0.7064, -0.6078, -0.3628, -0.7064, -0.6078, -0.3628, -0.7064, -0.6078, -0.3628, -0.7064, -0.6078, -0.3628, 0.5237, 0.6974, -0.4893, 0.5237, 0.6974, -0.4893, 0.5237, 0.6974, -0.4893, 0.5237, 0.6974, -0.4893, 0.6426, 0.5811, -0.4994, 0.6426, 0.5811, -0.4994, 0.6426, 0.5811, -0.4994, 0.6426, 0.5811, -0.4994, -0.3709, 0.3578, -0.8569, -0.3709, 0.3578, -0.8569, -0.3709, 0.3578, -0.8569, -0.3709, 0.3578, -0.8569, -0.2051, 0.0706, -0.9762, -0.2051, 0.0706, -0.9762, -0.2051, 0.0706, -0.9762, -0.2051, 0.0706, -0.9762, 0.9681, 0.1038, 0.228, 0.9681, 0.1038, 0.228, 0.9681, 0.1038, 0.228, 0.9681, 0.1038, 0.228, -0.6836, -0.181, 0.7071, -0.6836, -0.181, 0.7071, -0.6836, -0.181, 0.7071, -0.6836, -0.181, 0.7071, 0.2708, -0.2729, 0.9231, 0.2708, -0.2729, 0.9231, 0.2708, -0.2729, 0.9231, 0.2708, -0.2729, 0.9231, -0.8388, 0.3372, -0.4275, -0.8388, 0.3372, -0.4275, -0.8388, 0.3372, -0.4275, -0.8388, 0.3372, -0.4275, -0.9648, 0.2175, -0.1478, -0.9648, 0.2175, -0.1478, -0.9648, 0.2175, -0.1478, -0.9648, 0.2175, -0.1478, 0.6256, 0.4422, -0.6427, 0.6256, 0.4422, -0.6427, 0.6256, 0.4422, -0.6427, 0.6256, 0.4422, -0.6427, -0.3873, 0.4822, -0.7858, -0.3873, 0.4822, -0.7858, -0.3873, 0.4822, -0.7858, -0.3873, 0.4822, -0.7858, 0.5197, 0.337, -0.7851, 0.5197, 0.337, -0.7851, 0.5197, 0.337, -0.7851, 0.5197, 0.337, -0.7851, 0.7813, -0.3086, 0.5426, 0.7813, -0.3086, 0.5426, 0.7813, -0.3086, 0.5426, 0.7813, -0.3086, 0.5426, 0.8886, -0.0253, 0.458, 0.8886, -0.0253, 0.458, 0.8886, -0.0253, 0.458, 0.8886, -0.0253, 0.458, 0.9524, -0.01043, -0.3046, 0.9524, -0.01043, -0.3046, 0.9524, -0.01043, -0.3046, 0.9524, -0.01043, -0.3046, 0.9732, -0.1426, -0.1806, 0.9732, -0.1426, -0.1806, 0.9732, -0.1426, -0.1806, 0.9732, -0.1426, -0.1806, -0.7049, 0.4501, -0.5482, -0.7049, 0.4501, -0.5482, -0.7049, 0.4501, -0.5482, -0.7049, 0.4501, -0.5482, -0.7095, 0.3393, -0.6176, -0.7095, 0.3393, -0.6176, -0.7095, 0.3393, -0.6176, -0.7095, 0.3393, -0.6176, -0.7909, 0.4587, -0.4051, -0.7909, 0.4587, -0.4051, -0.7909, 0.4587, -0.4051, -0.7909, 0.4587, -0.4051, -0.8122, 0.4347, -0.389, -0.8122, 0.4347, -0.389, -0.8122, 0.4347, -0.389, 0.4153, 0.2541, -0.8735, 0.4153, 0.2541, -0.8735, 0.4153, 0.2541, -0.8735, 0.4153, 0.2541, -0.8735, 0.3604, 0.2441, -0.9003, 0.3604, 0.2441, -0.9003, 0.3604, 0.2441, -0.9003, 0.3604, 0.2441, -0.9003, -0.4392, 0.3424, -0.8306, -0.4392, 0.3424, -0.8306, -0.4392, 0.3424, -0.8306, -0.4392, 0.3424, -0.8306, -0.4026, 0.4498, -0.7972, -0.4026, 0.4498, -0.7972, -0.4026, 0.4498, -0.7972, -0.4026, 0.4498, -0.7972, -0.3908, 0.4927, -0.7775, -0.3908, 0.4927, -0.7775, -0.3908, 0.4927, -0.7775, -0.3908, 0.4927, -0.7775, -0.7568, 0.4651, -0.4592, -0.7568, 0.4651, -0.4592, -0.7568, 0.4651, -0.4592, -0.7568, 0.4651, -0.4592, -0.7568, 0.4651, -0.4592, -0.9279, 0.3727, -0.00413, -0.9279, 0.3727, -0.00413, -0.9279, 0.3727, -0.00413, -0.9279, 0.3727, -0.00413, -0.9279, 0.3727, -0.00413, -0.5072, -0.1491, 0.8489, -0.5072, -0.1491, 0.8489, -0.5072, -0.1491, 0.8489, -0.5072, -0.1491, 0.8489, 0.2643, -0.3796, 0.8866, 0.2643, -0.3796, 0.8866, 0.2643, -0.3796, 0.8866, 0.2643, -0.3796, 0.8866, 0.7376, -0.3026, 0.6037, 0.7376, -0.3026, 0.6037, 0.7376, -0.3026, 0.6037, 0.7376, -0.3026, 0.6037, 0.9967, -0.08028, 0.01043, 0.9967, -0.08028, 0.01043, 0.9967, -0.08028, 0.01043, 0.9967, -0.08028, 0.01043, -0.03626, -0.9673, 0.251, -0.03626, -0.9673, 0.251, -0.03626, -0.9673, 0.251, -0.03626, -0.9673, 0.251, 0.7585, -0.4701, 0.4513, 0.7585, -0.4701, 0.4513, 0.7585, -0.4701, 0.4513, 0.7585, -0.4701, 0.4513, 0.3189, 0.7897, 0.5241, 0.3189, 0.7897, 0.5241, 0.3189, 0.7897, 0.5241, 0.3189, 0.7897, 0.5241, -0.0004913, 0.7017, -0.7125, -0.0004913, 0.7017, -0.7125, -0.0004913, 0.7017, -0.7125, -0.0004913, 0.7017, -0.7125, -0.3039, 0.01331, 0.9526, -0.3039, 0.01331, 0.9526, -0.3039, 0.01331, 0.9526, -0.3039, 0.01331, 0.9526, -0.9131, 0.3692, 0.1732, -0.9131, 0.3692, 0.1732, -0.9131, 0.3692, 0.1732, -0.9131, 0.3692, 0.1732, -0.9019, 0.406, 0.1471, -0.9019, 0.406, 0.1471, -0.9019, 0.406, 0.1471, -0.9019, 0.406, 0.1471, -0.8147, 0.3606, -0.4541, -0.8147, 0.3606, -0.4541, -0.8147, 0.3606, -0.4541, -0.8147, 0.3606, -0.4541, -0.2425, 0.2928, 0.9249, -0.2425, 0.2928, 0.9249, -0.2425, 0.2928, 0.9249, -0.2425, 0.2928, 0.9249, 0.4502, 0.1889, 0.8727, 0.4502, 0.1889, 0.8727, 0.4502, 0.1889, 0.8727, 0.4502, 0.1889, 0.8727, 0.3477, -0.2565, 0.9019, 0.3477, -0.2565, 0.9019, 0.3477, -0.2565, 0.9019, 0.3477, -0.2565, 0.9019, -0.02264, 0.9422, 0.3344, -0.02264, 0.9422, 0.3344, -0.02264, 0.9422, 0.3344, -0.02264, 0.9422, 0.3344, -0.08814, -0.7554, 0.6493, -0.08814, -0.7554, 0.6493, -0.08814, -0.7554, 0.6493, -0.08814, -0.7554, 0.6493, 0.549, -0.1538, -0.8215, 0.549, -0.1538, -0.8215, 0.549, -0.1538, -0.8215, 0.549, -0.1538, -0.8215, -0.1416, 0.8538, 0.501, -0.1416, 0.8538, 0.501, -0.1416, 0.8538, 0.501, -0.1416, 0.8538, 0.501, -0.2815, -0.05687, 0.9579, -0.2815, -0.05687, 0.9579, -0.2815, -0.05687, 0.9579, -0.2815, -0.05687, 0.9579, 0.2073, 0.03969, -0.9775, 0.2073, 0.03969, -0.9775, 0.2073, 0.03969, -0.9775, 0.2073, 0.03969, -0.9775, -0.1861, -0.07263, 0.9799, -0.1861, -0.07263, 0.9799, -0.1861, -0.07263, 0.9799, -0.1861, -0.07263, 0.9799, 0.2849, -0.9445, -0.1638, 0.2849, -0.9445, -0.1638, 0.2849, -0.9445, -0.1638, 0.2849, -0.9445, -0.1638, 0.2581, 0.8108, -0.5253, 0.2581, 0.8108, -0.5253, 0.2581, 0.8108, -0.5253, 0.2581, 0.8108, -0.5253, 0.04202, -0.8864, -0.4609, 0.04202, -0.8864, -0.4609, 0.04202, -0.8864, -0.4609, 0.04202, -0.8864, -0.4609, -0.177, -0.8749, 0.4507, -0.177, -0.8749, 0.4507, -0.177, -0.8749, 0.4507, -0.177, -0.8749, 0.4507, 0.1238, 0.8448, -0.5206, 0.1238, 0.8448, -0.5206, 0.1238, 0.8448, -0.5206, 0.1238, 0.8448, -0.5206, 0.9605, -0.2723, 0.05814, 0.9605, -0.2723, 0.05814, 0.9605, -0.2723, 0.05814, 0.9605, -0.2723, 0.05814, -0.9161, 0.3007, -0.2652, -0.9161, 0.3007, -0.2652, -0.9161, 0.3007, -0.2652, -0.9161, 0.3007, -0.2652, 0.7907, 0.2452, -0.561, 0.7907, 0.2452, -0.561, 0.7907, 0.2452, -0.561, 0.7907, 0.2452, -0.561, 0.8593, 0.406, 0.3111, 0.8593, 0.406, 0.3111, 0.8593, 0.406, 0.3111, 0.8593, 0.406, 0.3111, 0.5347, -0.2669, 0.8018, 0.5347, -0.2669, 0.8018, 0.5347, -0.2669, 0.8018, 0.5347, -0.2669, 0.8018, -0.9576, -0.2766, -0.08046, -0.9576, -0.2766, -0.08046, -0.9576, -0.2766, -0.08046, -0.9576, -0.2766, -0.08046, -0.2624, 0.5589, -0.7866, -0.2624, 0.5589, -0.7866, -0.2624, 0.5589, -0.7866, -0.2624, 0.5589, -0.7866, -0.7844, -0.3426, 0.517, -0.7844, -0.3426, 0.517, -0.7844, -0.3426, 0.517, -0.7844, -0.3426, 0.517, 0.2653, -0.6602, 0.7026, 0.2653, -0.6602, 0.7026, 0.2653, -0.6602, 0.7026, 0.2653, -0.6602, 0.7026, -0.6262, -0.7771, 0.06278, -0.6262, -0.7771, 0.06278, -0.6262, -0.7771, 0.06278, -0.6262, -0.7771, 0.06278, -0.09312, -0.6525, -0.752, -0.09312, -0.6525, -0.752, -0.09312, -0.6525, -0.752, -0.09312, -0.6525, -0.752, 0.6262, 0.7593, -0.177, 0.6262, 0.7593, -0.177, 0.6262, 0.7593, -0.177, 0.6262, 0.7593, -0.177, -0.8712, 0.4015, 0.2827, -0.8712, 0.4015, 0.2827, -0.8712, 0.4015, 0.2827, -0.8712, 0.4015, 0.2827, 0.7247, 0.6861, -0.06331, 0.7247, 0.6861, -0.06331, 0.7247, 0.6861, -0.06331, 0.7247, 0.6861, -0.06331, -0.3894, -0.2057, -0.8978, -0.3894, -0.2057, -0.8978, -0.3894, -0.2057, -0.8978, -0.3894, -0.2057, -0.8978, -0.1322, -0.4392, 0.8886, -0.1322, -0.4392, 0.8886, -0.1322, -0.4392, 0.8886, -0.1322, -0.4392, 0.8886, 0.3815, 0.3999, -0.8334, 0.3815, 0.3999, -0.8334, 0.3815, 0.3999, -0.8334, 0.3815, 0.3999, -0.8334, 0.08658, 0.7113, 0.6975, 0.08658, 0.7113, 0.6975, 0.08658, 0.7113, 0.6975, 0.08658, 0.7113, 0.6975, 0.5673, 0.2333, -0.7898, 0.5673, 0.2333, -0.7898, 0.5673, 0.2333, -0.7898, 0.5673, 0.2333, -0.7898, -0.6186, -0.1815, 0.7644, -0.6186, -0.1815, 0.7644, -0.6186, -0.1815, 0.7644, -0.6186, -0.1815, 0.7644, 0.3046, -0.6613, -0.6855, 0.3046, -0.6613, -0.6855, 0.3046, -0.6613, -0.6855, 0.3046, -0.6613, -0.6855, 0.05891, -0.9715, 0.2298, 0.05891, -0.9715, 0.2298, 0.05891, -0.9715, 0.2298, 0.05891, -0.9715, 0.2298, 0.2332, 0.4626, 0.8554, 0.2332, 0.4626, 0.8554, 0.2332, 0.4626, 0.8554, 0.2332, 0.4626, 0.8554, -0.2509, -0.549, -0.7973, -0.2509, -0.549, -0.7973, -0.2509, -0.549, -0.7973, -0.2509, -0.549, -0.7973, 0.5481, -0.8073, -0.2189, 0.5481, -0.8073, -0.2189, 0.5481, -0.8073, -0.2189, 0.5481, -0.8073, -0.2189, 0.3645, -0.9278, -0.07896, 0.3645, -0.9278, -0.07896, 0.3645, -0.9278, -0.07896, 0.3645, -0.9278, -0.07896, -0.4318, -0.5081, -0.7453, -0.4318, -0.5081, -0.7453, -0.4318, -0.5081, -0.7453, -0.4318, -0.5081, -0.7453, 0.5801, 0.582, 0.5698, 0.5801, 0.582, 0.5698, 0.5801, 0.582, 0.5698, 0.5801, 0.582, 0.5698, 0.7544, -0.4332, -0.4932, 0.7544, -0.4332, -0.4932, 0.7544, -0.4332, -0.4932, 0.7544, -0.4332, -0.4932, -0.8164, 0.3006, 0.4931, -0.8164, 0.3006, 0.4931, -0.8164, 0.3006, 0.4931, -0.8164, 0.3006, 0.4931, -0.9112, 0.211, -0.3538, -0.9112, 0.211, -0.3538, -0.9112, 0.211, -0.3538, -0.9112, 0.211, -0.3538, 0.7746, -0.371, 0.5121, 0.7746, -0.371, 0.5121, 0.7746, -0.371, 0.5121, 0.7746, -0.371, 0.5121, -0.8422, 0.3316, -0.4251, -0.8422, 0.3316, -0.4251, -0.8422, 0.3316, -0.4251, -0.8422, 0.3316, -0.4251, -0.6958, 0.7066, 0.1284, -0.6958, 0.7066, 0.1284, -0.6958, 0.7066, 0.1284, -0.6958, 0.7066, 0.1284, 0.7961, -0.1391, 0.5889, 0.7961, -0.1391, 0.5889, 0.7961, -0.1391, 0.5889, 0.7961, -0.1391, 0.5889, 0.003718, -0.1072, 0.9942, 0.003718, -0.1072, 0.9942, 0.003718, -0.1072, 0.9942, 0.003718, -0.1072, 0.9942, -0.05628, -0.2119, -0.9757, -0.05628, -0.2119, -0.9757, -0.05628, -0.2119, -0.9757, -0.05628, -0.2119, -0.9757, 0.01573, 0.07525, 0.997, 0.01573, 0.07525, 0.997, 0.01573, 0.07525, 0.997, 0.01573, 0.07525, 0.997, 0.8348, -0.2943, 0.4654, 0.8348, -0.2943, 0.4654, 0.8348, -0.2943, 0.4654, 0.8348, -0.2943, 0.4654, -0.9086, 0.2943, -0.2963, -0.9086, 0.2943, -0.2963, -0.9086, 0.2943, -0.2963, -0.9086, 0.2943, -0.2963, -0.8586, 0.1088, 0.5009, -0.8586, 0.1088, 0.5009, -0.8586, 0.1088, 0.5009, -0.8586, 0.1088, 0.5009, -0.4252, -0.1303, 0.8957, -0.4252, -0.1303, 0.8957, -0.4252, -0.1303, 0.8957, -0.4252, -0.1303, 0.8957])] * 3)])

# ---- objects
ob_lowpoly_tree_06 = bpy.data.objects.new('LowPoly Tree 06', me_lowpoly_tree_02_mesh_005)

# ---- transforms, parenting, visibility, modifiers, constraints
ob_lowpoly_tree_06.location = (0.5403, -1.216, 4.552)
ob_lowpoly_tree_06.rotation_euler = (1.571, -0.0, 1.336)
ob_lowpoly_tree_06.scale = (0.8947, 0.8947, 0.8947)
ob_lowpoly_tree_06.lineart.crease_threshold = 0.0

# ---- collection membership
col_collection_1.objects.link(ob_lowpoly_tree_06)

# ---- scene / render settings (as saved in the file)
scene.frame_start = 1; scene.frame_end = 250; scene.frame_set(1)
scene.render.engine = 'BLENDER_EEVEE_NEXT'
scene.render.resolution_x = 3000
scene.render.resolution_y = 2000
scene.render.resolution_percentage = 50
scene.render.dither_intensity = 0.0
scene.cycles.use_denoising = False
scene.cycles.samples = 128
scene.cycles.sampling_pattern = 'TABULATED_SOBOL'
scene.cycles.light_sampling_threshold = 0.0
scene.cycles.use_adaptive_sampling = False
scene.cycles.use_light_tree = False
scene.cycles.blur_glossy = 0.0
scene.cycles.sample_clamp_indirect = 0.0
scene.view_settings.view_transform = 'Standard'
bpy.context.view_layer.update()

# ---- added for rendering (the .blend has no active camera): camera
cam_auto = bpy.data.cameras.new('AutoCamera')
cam_auto.lens = 50.0
cam_auto.sensor_width = 36.0
cam_auto.clip_end = 1000.0
ob_auto_camera = bpy.data.objects.new('AutoCamera', cam_auto)
scene.collection.objects.link(ob_auto_camera)
ob_auto_camera.location = (5.21066, -7.70173, 5.92949)
ob_auto_camera.rotation_euler = (1.09748, -7.21219e-08, 0.694738)
scene.camera = ob_auto_camera
bpy.context.view_layer.update()
